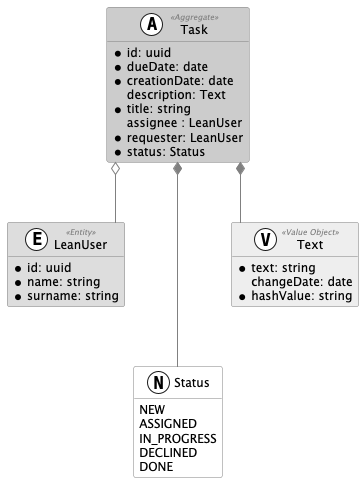

The diagram above was rendered by PlantUML. Its source (embedded in the PNG):
@startuml
'https://plantuml.com/class-diagram

hide empty members
skinparam linetype ortho

skinparam class {
    backgroundcolor #FFFFFF
    backgroundcolor<<Aggregate>> #CCCCCC
    backgroundcolor<<Entity>> #DDDDDD
    backgroundcolor<<Value Object>> #EEEEEE

    bordercolor grey
    fontcolor grey
    fontcolor<<Aggregate>> black
    fontcolor<<Entity>> black
    fontcolor<<Value Object>> black

    attributefontcolor black
    attributefontsize 12
    attributefontcolor<<Aggregate>> black

    stereotypefontcolor grey
    stereotypefontsize 8


}

skinparam arrow {
    color grey
    fontcolor grey
    fontsize 10
}

class "Task"  as task <<(A,#FFFFFF) Aggregate>> {
    * id: uuid
    * dueDate: date
    * creationDate: date
    description: Text
    * title: string
    assignee : LeanUser
    * requester: LeanUser
    * status: Status
}

class "LeanUser" as leanUser <<(E,#FFFFFF) Entity>> {
    * id: uuid
    * name: string
    * surname: string
}

enum "Status" as status <<(N, #FFFFFF)>> {
    NEW
    ASSIGNED
    IN_PROGRESS
    DECLINED
    DONE
}

class "Text" as text <<V,#FFFFFF) Value Object>> {
    *text: string
    changeDate: date
    *hashValue: string
}

task o-- leanUser
task *-- text
task *-- status

'layoust
text *-[hidden]- status
leanUser *-[hidden]- status

@enduml